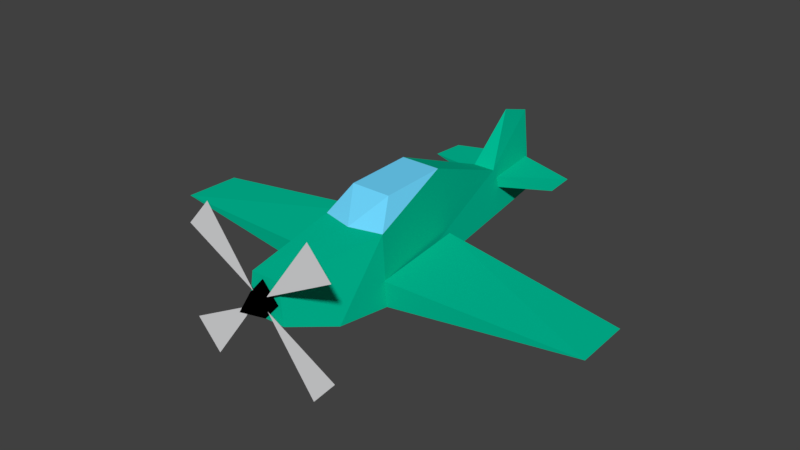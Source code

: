 # Source: bf109.blend  (saved by Blender 2.92.15; exported with 4.5.12 LTS)
import bpy
from mathutils import Matrix  # noqa: F401  (used for matrix-valued properties, if any)

bpy.ops.wm.read_factory_settings(use_empty=True)
scene = bpy.context.scene
scene.name = 'Scene'

# ---- collections
col_lod0 = bpy.data.collections.new('lod0'); scene.collection.children.link(col_lod0)

# ---- materials (node trees are filled in below, after node groups)
mat_propeller = bpy.data.materials.new('propeller')
mat_propeller.alpha_threshold = 0.0
mat_propeller.use_transparent_shadow = False
mat_propeller.diffuse_color = (0.7608, 0.7647, 0.7804, 1.0)
mat_propeller.roughness = 0.5
mat_propeller.line_color = (0.0, 0.0, 0.0, 1.0)
mat_cone = bpy.data.materials.new('cone')
mat_cone.use_backface_culling = True
mat_cone.use_transparent_shadow = False
mat_cone.diffuse_color = (0.0, 0.0, 0.0, 1.0)
mat_canopy = bpy.data.materials.new('canopy')
mat_canopy.use_backface_culling = True
mat_canopy.use_transparent_shadow = False
mat_canopy.diffuse_color = (0.1608, 0.6784, 1.0, 1.0)
mat_body = bpy.data.materials.new('body')
mat_body.use_backface_culling = True
mat_body.use_transparent_shadow = False
mat_body.diffuse_color = (0.0, 0.5294, 0.3176, 1.0)

# ---- material node trees

# ---- world
world_world = bpy.data.worlds.new('World'); scene.world = world_world
world_world.color = (0.05088, 0.05088, 0.05088)
world_world.use_sun_shadow = False
world_world.sun_shadow_jitter_overblur = 0.0
world_world.cycles.sampling_method = 'MANUAL'

# ---- meshes
me_cube = bpy.data.meshes.new('Cube')
me_cube.from_pydata([(0.7489, -1.0, 1.042), (0.461, -3.513, -0.002698), (0.4687, 1.109, 1.654), (0.4687, -0.487, 1.612), (0.7804, -2.317, -0.4422), (0.346, -3.479, 0.9084), (0.2628, 3.44, 0.7458), (0.2628, 4.935, -0.2221), (0.8533, -1.0, -0.5842), (0.8146, -1.041, 0.02135), (0.6561, 1.322, -0.4486), (0.6561, 1.322, 0.1159), (5.344, -0.8053, -0.04297), (5.296, 0.5245, -0.04297), (0.2348, 3.564, 0.5392), (1.631, 3.792, 0.5111), (1.565, 4.553, 0.5111), (0.2468, 3.587, 0.2745), (0.123, 4.916, 0.5805), (0.1501, 4.916, 0.3338), (0.3775, -3.549, 0.4536), (1.297, -3.638, -1.251), (0.1783, -3.638, 0.2877), (1.855, -3.638, -0.6124), (1.289, -3.638, 2.133), (0.1699, -3.638, 0.594), (1.846, -3.638, 1.494), (-0.7489, -1.0, 1.042), (-0.461, -3.513, -0.002698), (-0.8533, -1.0, -0.5842), (0.0, -1.193, 1.042), (-0.4687, 1.109, 1.654), (-0.4687, -0.487, 1.612), (-0.7804, -2.317, -0.4422), (-0.346, -3.479, 0.9084), (-0.2628, 3.44, 0.7458), (-0.2628, 4.935, -0.2221), (0.0, 4.226, 1.937), (0.0, 5.039, 1.687), (-0.8146, -1.041, 0.02135), (-0.6561, 1.322, -0.4486), (-0.6561, 1.322, 0.1159), (-5.344, -0.8053, -0.04297), (-5.296, 0.5245, -0.04297), (-0.2348, 3.564, 0.5392), (-1.631, 3.792, 0.5111), (-1.565, 4.553, 0.5111), (-0.2468, 3.587, 0.2745), (-0.123, 4.916, 0.5805), (-0.1501, 4.916, 0.3338), (0.0, -4.168, 0.4536), (0.0, -3.549, 0.8871), (0.0, -3.549, 0.02006), (-0.3775, -3.549, 0.4536), (-1.297, -3.638, -1.251), (-0.1783, -3.638, 0.2877), (-1.855, -3.638, -0.6124), (-1.289, -3.638, 2.133), (-0.1699, -3.638, 0.594), (-1.846, -3.638, 1.494)], [], [(8, 2, 0), (8, 0, 4), (0, 2, 3), (34, 5, 30), (30, 5, 0), (8, 6, 2), (6, 38, 37), (6, 35, 31, 2), (46, 45, 44, 48), (11, 13, 10), (12, 9, 8), (35, 6, 37), (18, 16, 19), (15, 14, 17), (47, 45, 46, 49), (16, 15, 17, 19), (20, 50, 52), (51, 50, 20), (22, 21, 23), (25, 26, 24), (12, 13, 11, 9), (30, 3, 32), (30, 0, 3), (28, 1, 5, 34), (8, 7, 6), (6, 7, 38), (29, 27, 31), (29, 33, 27), (27, 32, 31), (5, 1, 4, 0), (30, 27, 34), (7, 36, 38), (29, 31, 35), (35, 37, 38), (41, 40, 43), (42, 29, 39), (13, 12, 8, 10), (48, 49, 46), (45, 47, 44), (7, 8, 29, 36), (14, 15, 16, 18), (53, 52, 50), (51, 53, 50), (55, 56, 54), (58, 57, 59), (41, 43, 42, 39), (2, 31, 32, 3), (30, 32, 27), (43, 40, 29, 42), (29, 35, 36), (35, 38, 36), (4, 33, 29, 8), (1, 28, 33, 4), (33, 28, 34, 27)])
me_cube.polygons.foreach_set('material_index', [3, 3, 2, 3, 3, 3, 3, 3, 3, 3, 3, 3, 3, 3, 3, 3, 1, 1, 0, 0, 3, 2, 2, 3, 3, 3, 3, 3, 2, 3, 3, 3, 3, 3, 3, 3, 3, 3, 3, 3, 3, 1, 1, 0, 0, 3, 2, 2, 3, 3, 3, 3, 3, 3])
_uv = me_cube.uv_layers.new(name='UVMap')
_uv.uv.foreach_set('vector', [0.3978, 0.7487, 0.6056, 0.9691, 0.3978, 0.9088, 0.3482, 0.7318, 0.3482, 0.9453, 0.1753, 0.7504, 0.3978, 0.9088, 0.6056, 0.9691, 0.4484, 0.965, 0.004941, 0.9889, 0.004941, 0.944, 0.3542, 0.9889, 0.3542, 0.9889, 0.004941, 0.944, 0.3542, 0.9434, 0.3978, 0.7487, 0.8352, 0.8797, 0.6056, 0.9691, 0.3375, 0.829, 0.276, 0.8652, 0.3072, 0.8748, 0.9978, 0.9615, 0.9978, 0.9615, 0.7419, 0.9901, 0.7419, 0.9589, 0.4203, 0.6885, 0.4208, 0.7042, 0.4498, 0.7053, 0.4487, 0.6776, 0.5159, 0.7587, 0.6581, 0.7538, 0.5159, 0.7414, 0.6596, 0.7538, 0.5207, 0.7558, 0.5219, 0.7372, 0.3548, 0.6313, 0.366, 0.6292, 0.366, 0.6923, 0.338, 0.7605, 0.4608, 0.7546, 0.3403, 0.7395, 0.4665, 0.7546, 0.3475, 0.757, 0.3486, 0.7344, 0.6504, 0.6041, 0.7127, 0.6133, 0.7097, 0.6475, 0.646, 0.6639, 0.7097, 0.6475, 0.7127, 0.6133, 0.6504, 0.6041, 0.646, 0.6639, 0.1944, 0.6885, 0.1514, 0.6728, 0.1944, 0.6522, 0.04468, 0.5796, 0.07338, 0.5198, 0.09516, 0.5796, 0.3526, 0.6133, 0.3832, 0.5712, 0.3984, 0.5886, 0.3528, 0.6136, 0.3987, 0.589, 0.3834, 0.5715, 0.2578, 0.5074, 0.2572, 0.713, 0.7331, 0.7123, 0.7349, 0.5069, 0.1678, 0.6147, 0.2451, 0.7091, 0.2451, 0.7091, 0.1678, 0.6147, 0.2449, 0.6145, 0.2451, 0.7091, 0.02245, 0.7279, 0.02245, 0.7609, 0.08762, 0.7527, 0.08762, 0.7527, 0.3978, 0.7487, 0.9825, 0.7844, 0.8352, 0.8797, 0.3375, 0.829, 0.28, 0.7917, 0.276, 0.8652, 0.3978, 0.7487, 0.3978, 0.9088, 0.6056, 0.9691, 0.3482, 0.7318, 0.1753, 0.7504, 0.3482, 0.9453, 0.3978, 0.9088, 0.4484, 0.965, 0.6056, 0.9691, 0.02265, 0.9278, 0.01817, 0.8082, 0.1753, 0.7504, 0.3482, 0.9453, 0.3542, 0.9889, 0.3542, 0.9434, 0.004941, 0.944, 0.1202, 0.7437, 0.1202, 0.7437, 0.1809, 0.7354, 0.3978, 0.7487, 0.6056, 0.9691, 0.8352, 0.8797, 0.3375, 0.829, 0.3072, 0.8748, 0.276, 0.8652, 0.5159, 0.7587, 0.5159, 0.7414, 0.6581, 0.7538, 0.6596, 0.7538, 0.5219, 0.7372, 0.5207, 0.7558, 0.2572, 0.713, 0.2578, 0.5074, 0.7349, 0.5069, 0.7331, 0.7123, 0.338, 0.7605, 0.3403, 0.7395, 0.4608, 0.7546, 0.4665, 0.7546, 0.3486, 0.7344, 0.3475, 0.757, 0.5785, 0.7389, 0.3151, 0.748, 0.3151, 0.748, 0.5785, 0.7348, 0.4498, 0.7053, 0.4208, 0.7042, 0.4203, 0.6885, 0.4487, 0.6776, 0.1944, 0.6885, 0.1944, 0.6522, 0.1514, 0.6728, 0.04468, 0.5796, 0.09516, 0.5796, 0.07338, 0.5198, 0.3526, 0.6133, 0.3984, 0.5886, 0.3832, 0.5712, 0.3528, 0.6136, 0.3834, 0.5715, 0.3987, 0.589, 0.7331, 0.7123, 0.2572, 0.713, 0.2578, 0.5074, 0.7349, 0.5069, 0.2451, 0.5036, 0.2451, 0.5036, 0.02269, 0.5689, 0.02269, 0.5036, 0.1678, 0.6147, 0.2451, 0.7091, 0.2449, 0.6145, 0.2572, 0.713, 0.7331, 0.7123, 0.7349, 0.5069, 0.2578, 0.5074, 0.3978, 0.7487, 0.8352, 0.8797, 0.9825, 0.7844, 0.3375, 0.829, 0.276, 0.8652, 0.28, 0.7917, 0.2564, 0.7469, 0.2564, 0.7469, 0.3151, 0.7348, 0.3151, 0.748, 0.2, 0.7419, 0.2, 0.7419, 0.2564, 0.7348, 0.2564, 0.7469, 0.1753, 0.7504, 0.01817, 0.8082, 0.02265, 0.9278, 0.3482, 0.9453])
me_cube.materials.append(mat_propeller)
me_cube.materials.append(mat_cone)
me_cube.materials.append(mat_canopy)
me_cube.materials.append(mat_body)
me_cube.use_remesh_preserve_volume = False
me_cube.use_remesh_preserve_attributes = False
me_cube.use_mirror_vertex_groups = False
me_cube.update()

# ---- objects
ob_plane = bpy.data.objects.new('plane', me_cube)

# ---- transforms, parenting, visibility, modifiers, constraints
ob_plane.location = (0.0, 0.0, 0.0)
ob_plane.lock_rotations_4d = False
ob_plane.empty_display_type = 'ARROWS'
ob_plane.lineart.crease_threshold = 0.0

# ---- collection membership
col_lod0.objects.link(ob_plane)

# ---- scene / render settings (as saved in the file)
scene.frame_start = 1; scene.frame_end = 250; scene.frame_set(21)
scene.render.engine = 'BLENDER_EEVEE_NEXT'
scene.render.resolution_percentage = 50
scene.render.dither_intensity = 0.0
scene.cycles.use_denoising = False
scene.cycles.samples = 128
scene.cycles.sampling_pattern = 'TABULATED_SOBOL'
scene.cycles.light_sampling_threshold = 0.0
scene.cycles.use_adaptive_sampling = False
scene.cycles.use_light_tree = False
scene.cycles.blur_glossy = 0.0
scene.cycles.sample_clamp_indirect = 0.0
scene.view_settings.view_transform = 'Standard'
bpy.context.view_layer.update()

# ---- added for rendering (the .blend has no active camera and no usable light): camera, sun
cam_auto = bpy.data.cameras.new('AutoCamera')
cam_auto.lens = 50.0
cam_auto.sensor_width = 36.0
cam_auto.clip_end = 1000.0
ob_auto_camera = bpy.data.objects.new('AutoCamera', cam_auto)
scene.collection.objects.link(ob_auto_camera)
ob_auto_camera.location = (13.422, -15.6711, 11.1784)
ob_auto_camera.rotation_euler = (1.09748, -7.21219e-08, 0.694738)
scene.camera = ob_auto_camera
light_auto_sun = bpy.data.lights.new('AutoSun', 'SUN')
light_auto_sun.energy = 3.0
light_auto_sun.angle = 0.0523599
ob_auto_sun = bpy.data.objects.new('AutoSun', light_auto_sun)
scene.collection.objects.link(ob_auto_sun)
ob_auto_sun.rotation_euler = (0.872665, 0.174533, 0.523599)
bpy.context.view_layer.update()
